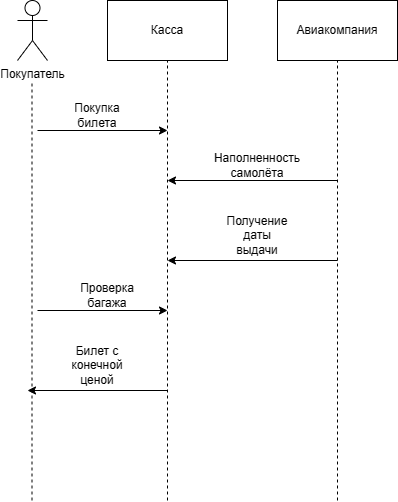

The diagram above was exported from draw.io. Its source (the exported page's mxGraphModel, read from the mxfile embedded in the PNG):
<mxGraphModel dx="1191" dy="659" grid="1" gridSize="10" guides="1" tooltips="1" connect="1" arrows="1" fold="1" page="1" pageScale="1" pageWidth="827" pageHeight="1169" math="0" shadow="0">
  <root>
    <mxCell id="0" />
    <mxCell id="1" parent="0" />
    <mxCell id="ttUpwSbgzFRtIwKifDO9-57" value="Покупатель" style="shape=umlActor;verticalLabelPosition=bottom;verticalAlign=top;html=1;outlineConnect=0;" vertex="1" parent="1">
      <mxGeometry x="100" y="20" width="30" height="60" as="geometry" />
    </mxCell>
    <mxCell id="ttUpwSbgzFRtIwKifDO9-58" value="" style="endArrow=none;dashed=1;html=1;rounded=0;" edge="1" parent="1">
      <mxGeometry width="50" height="50" relative="1" as="geometry">
        <mxPoint x="114.5" y="520" as="sourcePoint" />
        <mxPoint x="114.5" y="100" as="targetPoint" />
      </mxGeometry>
    </mxCell>
    <mxCell id="ttUpwSbgzFRtIwKifDO9-59" value="" style="endArrow=classic;html=1;rounded=0;" edge="1" parent="1">
      <mxGeometry width="50" height="50" relative="1" as="geometry">
        <mxPoint x="120" y="150" as="sourcePoint" />
        <mxPoint x="250" y="150" as="targetPoint" />
      </mxGeometry>
    </mxCell>
    <mxCell id="ttUpwSbgzFRtIwKifDO9-60" value="Касса" style="rounded=0;whiteSpace=wrap;html=1;" vertex="1" parent="1">
      <mxGeometry x="190" y="20" width="120" height="60" as="geometry" />
    </mxCell>
    <mxCell id="ttUpwSbgzFRtIwKifDO9-61" value="Авиакомпания" style="rounded=0;whiteSpace=wrap;html=1;" vertex="1" parent="1">
      <mxGeometry x="360" y="20" width="120" height="60" as="geometry" />
    </mxCell>
    <mxCell id="ttUpwSbgzFRtIwKifDO9-63" value="" style="endArrow=none;dashed=1;html=1;rounded=0;entryX=0.5;entryY=1;entryDx=0;entryDy=0;" edge="1" parent="1" target="ttUpwSbgzFRtIwKifDO9-60">
      <mxGeometry width="50" height="50" relative="1" as="geometry">
        <mxPoint x="250" y="520" as="sourcePoint" />
        <mxPoint x="290" y="180" as="targetPoint" />
      </mxGeometry>
    </mxCell>
    <mxCell id="ttUpwSbgzFRtIwKifDO9-64" value="" style="endArrow=none;dashed=1;html=1;rounded=0;entryX=0.5;entryY=1;entryDx=0;entryDy=0;" edge="1" parent="1" target="ttUpwSbgzFRtIwKifDO9-61">
      <mxGeometry width="50" height="50" relative="1" as="geometry">
        <mxPoint x="420" y="520" as="sourcePoint" />
        <mxPoint x="400" y="190" as="targetPoint" />
      </mxGeometry>
    </mxCell>
    <mxCell id="ttUpwSbgzFRtIwKifDO9-65" value="Покупка билета" style="text;html=1;strokeColor=none;fillColor=none;align=center;verticalAlign=middle;whiteSpace=wrap;rounded=0;" vertex="1" parent="1">
      <mxGeometry x="150" y="120" width="60" height="30" as="geometry" />
    </mxCell>
    <mxCell id="ttUpwSbgzFRtIwKifDO9-67" value="" style="endArrow=classic;html=1;rounded=0;" edge="1" parent="1">
      <mxGeometry width="50" height="50" relative="1" as="geometry">
        <mxPoint x="420" y="200" as="sourcePoint" />
        <mxPoint x="250" y="200" as="targetPoint" />
      </mxGeometry>
    </mxCell>
    <mxCell id="ttUpwSbgzFRtIwKifDO9-68" value="Наполненность&lt;br&gt;самолёта" style="text;html=1;strokeColor=none;fillColor=none;align=center;verticalAlign=middle;whiteSpace=wrap;rounded=0;" vertex="1" parent="1">
      <mxGeometry x="310" y="170" width="60" height="30" as="geometry" />
    </mxCell>
    <mxCell id="ttUpwSbgzFRtIwKifDO9-69" value="" style="endArrow=classic;html=1;rounded=0;" edge="1" parent="1">
      <mxGeometry width="50" height="50" relative="1" as="geometry">
        <mxPoint x="420" y="280" as="sourcePoint" />
        <mxPoint x="250" y="280" as="targetPoint" />
      </mxGeometry>
    </mxCell>
    <mxCell id="ttUpwSbgzFRtIwKifDO9-70" value="Получение даты выдачи" style="text;html=1;strokeColor=none;fillColor=none;align=center;verticalAlign=middle;whiteSpace=wrap;rounded=0;" vertex="1" parent="1">
      <mxGeometry x="310" y="240" width="60" height="30" as="geometry" />
    </mxCell>
    <mxCell id="ttUpwSbgzFRtIwKifDO9-71" value="" style="endArrow=classic;html=1;rounded=0;" edge="1" parent="1">
      <mxGeometry width="50" height="50" relative="1" as="geometry">
        <mxPoint x="120" y="330" as="sourcePoint" />
        <mxPoint x="250" y="330" as="targetPoint" />
      </mxGeometry>
    </mxCell>
    <mxCell id="ttUpwSbgzFRtIwKifDO9-72" value="Проверка багажа" style="text;html=1;strokeColor=none;fillColor=none;align=center;verticalAlign=middle;whiteSpace=wrap;rounded=0;" vertex="1" parent="1">
      <mxGeometry x="160" y="300" width="60" height="30" as="geometry" />
    </mxCell>
    <mxCell id="ttUpwSbgzFRtIwKifDO9-75" value="" style="endArrow=classic;html=1;rounded=0;" edge="1" parent="1">
      <mxGeometry width="50" height="50" relative="1" as="geometry">
        <mxPoint x="250" y="410" as="sourcePoint" />
        <mxPoint x="110" y="410" as="targetPoint" />
      </mxGeometry>
    </mxCell>
    <mxCell id="ttUpwSbgzFRtIwKifDO9-76" value="Билет с конечной ценой" style="text;html=1;strokeColor=none;fillColor=none;align=center;verticalAlign=middle;whiteSpace=wrap;rounded=0;" vertex="1" parent="1">
      <mxGeometry x="150" y="370" width="60" height="30" as="geometry" />
    </mxCell>
  </root>
</mxGraphModel>